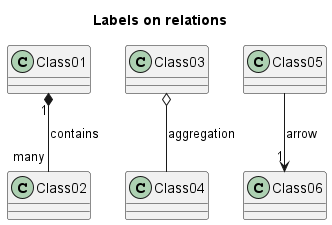

The diagram above was rendered by PlantUML. Its source (embedded in the PNG):
@startuml Labels1
title Labels on relations
    Class01 "1" *-- "many" Class02 : contains
    Class03 o-- Class04 : aggregation
    Class05 --> "1" Class06 : arrow
@enduml